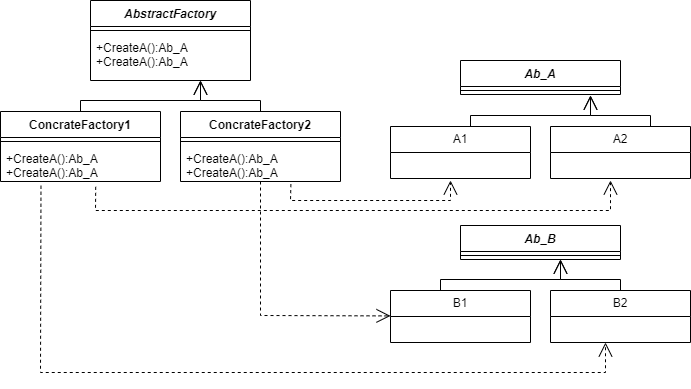

The diagram above was exported from draw.io. Its source (the exported page's mxGraphModel, read from the mxfile embedded in the PNG):
<mxGraphModel dx="1303" dy="1393" grid="1" gridSize="10" guides="1" tooltips="1" connect="1" arrows="1" fold="1" page="1" pageScale="1" pageWidth="827" pageHeight="1169" math="0" shadow="0">
  <root>
    <mxCell id="0" />
    <mxCell id="1" parent="0" />
    <mxCell id="wQyuFvnETz3tlHZ3EZNV-105" value="&lt;i&gt;AbstractFactory&lt;/i&gt;" style="swimlane;fontStyle=1;align=center;verticalAlign=top;childLayout=stackLayout;horizontal=1;startSize=26;horizontalStack=0;resizeParent=1;resizeParentMax=0;resizeLast=0;collapsible=1;marginBottom=0;whiteSpace=wrap;html=1;" vertex="1" parent="1">
      <mxGeometry x="150" y="160" width="160" height="80" as="geometry" />
    </mxCell>
    <mxCell id="wQyuFvnETz3tlHZ3EZNV-107" value="" style="line;strokeWidth=1;fillColor=none;align=left;verticalAlign=middle;spacingTop=-1;spacingLeft=3;spacingRight=3;rotatable=0;labelPosition=right;points=[];portConstraint=eastwest;strokeColor=inherit;" vertex="1" parent="wQyuFvnETz3tlHZ3EZNV-105">
      <mxGeometry y="26" width="160" height="8" as="geometry" />
    </mxCell>
    <mxCell id="wQyuFvnETz3tlHZ3EZNV-108" value="+CreateA():Ab_A&lt;br&gt;+CreateA():Ab_A" style="text;strokeColor=none;fillColor=none;align=left;verticalAlign=top;spacingLeft=4;spacingRight=4;overflow=hidden;rotatable=0;points=[[0,0.5],[1,0.5]];portConstraint=eastwest;whiteSpace=wrap;html=1;" vertex="1" parent="wQyuFvnETz3tlHZ3EZNV-105">
      <mxGeometry y="34" width="160" height="46" as="geometry" />
    </mxCell>
    <mxCell id="wQyuFvnETz3tlHZ3EZNV-109" value="&lt;i&gt;Ab_A&lt;/i&gt;" style="swimlane;fontStyle=1;align=center;verticalAlign=top;childLayout=stackLayout;horizontal=1;startSize=26;horizontalStack=0;resizeParent=1;resizeParentMax=0;resizeLast=0;collapsible=1;marginBottom=0;whiteSpace=wrap;html=1;" vertex="1" parent="1">
      <mxGeometry x="520" y="220" width="160" height="34" as="geometry" />
    </mxCell>
    <mxCell id="wQyuFvnETz3tlHZ3EZNV-110" value="" style="line;strokeWidth=1;fillColor=none;align=left;verticalAlign=middle;spacingTop=-1;spacingLeft=3;spacingRight=3;rotatable=0;labelPosition=right;points=[];portConstraint=eastwest;strokeColor=inherit;" vertex="1" parent="wQyuFvnETz3tlHZ3EZNV-109">
      <mxGeometry y="26" width="160" height="8" as="geometry" />
    </mxCell>
    <mxCell id="wQyuFvnETz3tlHZ3EZNV-112" value="&lt;i&gt;Ab_B&lt;/i&gt;" style="swimlane;fontStyle=1;align=center;verticalAlign=top;childLayout=stackLayout;horizontal=1;startSize=26;horizontalStack=0;resizeParent=1;resizeParentMax=0;resizeLast=0;collapsible=1;marginBottom=0;whiteSpace=wrap;html=1;" vertex="1" parent="1">
      <mxGeometry x="520" y="385" width="160" height="34" as="geometry" />
    </mxCell>
    <mxCell id="wQyuFvnETz3tlHZ3EZNV-113" value="" style="line;strokeWidth=1;fillColor=none;align=left;verticalAlign=middle;spacingTop=-1;spacingLeft=3;spacingRight=3;rotatable=0;labelPosition=right;points=[];portConstraint=eastwest;strokeColor=inherit;" vertex="1" parent="wQyuFvnETz3tlHZ3EZNV-112">
      <mxGeometry y="26" width="160" height="8" as="geometry" />
    </mxCell>
    <mxCell id="wQyuFvnETz3tlHZ3EZNV-114" value="A1" style="swimlane;fontStyle=0;childLayout=stackLayout;horizontal=1;startSize=26;fillColor=none;horizontalStack=0;resizeParent=1;resizeParentMax=0;resizeLast=0;collapsible=1;marginBottom=0;whiteSpace=wrap;html=1;" vertex="1" parent="1">
      <mxGeometry x="450" y="286" width="140" height="52" as="geometry" />
    </mxCell>
    <mxCell id="wQyuFvnETz3tlHZ3EZNV-118" value="A2" style="swimlane;fontStyle=0;childLayout=stackLayout;horizontal=1;startSize=26;fillColor=none;horizontalStack=0;resizeParent=1;resizeParentMax=0;resizeLast=0;collapsible=1;marginBottom=0;whiteSpace=wrap;html=1;" vertex="1" parent="1">
      <mxGeometry x="610" y="286" width="140" height="52" as="geometry" />
    </mxCell>
    <mxCell id="wQyuFvnETz3tlHZ3EZNV-119" value="B1" style="swimlane;fontStyle=0;childLayout=stackLayout;horizontal=1;startSize=26;fillColor=none;horizontalStack=0;resizeParent=1;resizeParentMax=0;resizeLast=0;collapsible=1;marginBottom=0;whiteSpace=wrap;html=1;" vertex="1" parent="1">
      <mxGeometry x="450" y="450" width="140" height="52" as="geometry" />
    </mxCell>
    <mxCell id="wQyuFvnETz3tlHZ3EZNV-120" value="B2" style="swimlane;fontStyle=0;childLayout=stackLayout;horizontal=1;startSize=26;fillColor=none;horizontalStack=0;resizeParent=1;resizeParentMax=0;resizeLast=0;collapsible=1;marginBottom=0;whiteSpace=wrap;html=1;" vertex="1" parent="1">
      <mxGeometry x="610" y="450" width="140" height="52" as="geometry" />
    </mxCell>
    <mxCell id="wQyuFvnETz3tlHZ3EZNV-121" value="ConcrateFactory1" style="swimlane;fontStyle=1;align=center;verticalAlign=top;childLayout=stackLayout;horizontal=1;startSize=26;horizontalStack=0;resizeParent=1;resizeParentMax=0;resizeLast=0;collapsible=1;marginBottom=0;whiteSpace=wrap;html=1;" vertex="1" parent="1">
      <mxGeometry x="60" y="271" width="160" height="70" as="geometry" />
    </mxCell>
    <mxCell id="wQyuFvnETz3tlHZ3EZNV-123" value="" style="line;strokeWidth=1;fillColor=none;align=left;verticalAlign=middle;spacingTop=-1;spacingLeft=3;spacingRight=3;rotatable=0;labelPosition=right;points=[];portConstraint=eastwest;strokeColor=inherit;" vertex="1" parent="wQyuFvnETz3tlHZ3EZNV-121">
      <mxGeometry y="26" width="160" height="8" as="geometry" />
    </mxCell>
    <mxCell id="wQyuFvnETz3tlHZ3EZNV-124" value="+CreateA():Ab_A&lt;br style=&quot;border-color: var(--border-color);&quot;&gt;+CreateA():Ab_A" style="text;strokeColor=none;fillColor=none;align=left;verticalAlign=top;spacingLeft=4;spacingRight=4;overflow=hidden;rotatable=0;points=[[0,0.5],[1,0.5]];portConstraint=eastwest;whiteSpace=wrap;html=1;" vertex="1" parent="wQyuFvnETz3tlHZ3EZNV-121">
      <mxGeometry y="34" width="160" height="36" as="geometry" />
    </mxCell>
    <mxCell id="wQyuFvnETz3tlHZ3EZNV-125" value="ConcrateFactory2" style="swimlane;fontStyle=1;align=center;verticalAlign=top;childLayout=stackLayout;horizontal=1;startSize=26;horizontalStack=0;resizeParent=1;resizeParentMax=0;resizeLast=0;collapsible=1;marginBottom=0;whiteSpace=wrap;html=1;" vertex="1" parent="1">
      <mxGeometry x="240" y="271" width="160" height="70" as="geometry" />
    </mxCell>
    <mxCell id="wQyuFvnETz3tlHZ3EZNV-126" value="" style="line;strokeWidth=1;fillColor=none;align=left;verticalAlign=middle;spacingTop=-1;spacingLeft=3;spacingRight=3;rotatable=0;labelPosition=right;points=[];portConstraint=eastwest;strokeColor=inherit;" vertex="1" parent="wQyuFvnETz3tlHZ3EZNV-125">
      <mxGeometry y="26" width="160" height="8" as="geometry" />
    </mxCell>
    <mxCell id="wQyuFvnETz3tlHZ3EZNV-127" value="+CreateA():Ab_A&lt;br style=&quot;border-color: var(--border-color);&quot;&gt;+CreateA():Ab_A" style="text;strokeColor=none;fillColor=none;align=left;verticalAlign=top;spacingLeft=4;spacingRight=4;overflow=hidden;rotatable=0;points=[[0,0.5],[1,0.5]];portConstraint=eastwest;whiteSpace=wrap;html=1;" vertex="1" parent="wQyuFvnETz3tlHZ3EZNV-125">
      <mxGeometry y="34" width="160" height="36" as="geometry" />
    </mxCell>
    <mxCell id="wQyuFvnETz3tlHZ3EZNV-128" value="" style="endArrow=open;endFill=1;endSize=12;html=1;rounded=0;exitX=0.5;exitY=0;exitDx=0;exitDy=0;" edge="1" parent="1" source="wQyuFvnETz3tlHZ3EZNV-121">
      <mxGeometry width="160" relative="1" as="geometry">
        <mxPoint x="90" y="254" as="sourcePoint" />
        <mxPoint x="260" y="240" as="targetPoint" />
        <Array as="points">
          <mxPoint x="140" y="260" />
          <mxPoint x="260" y="260" />
        </Array>
      </mxGeometry>
    </mxCell>
    <mxCell id="wQyuFvnETz3tlHZ3EZNV-129" value="" style="endArrow=open;endFill=1;endSize=12;html=1;rounded=0;exitX=0.5;exitY=0;exitDx=0;exitDy=0;" edge="1" parent="1" source="wQyuFvnETz3tlHZ3EZNV-125">
      <mxGeometry width="160" relative="1" as="geometry">
        <mxPoint x="170" y="280" as="sourcePoint" />
        <mxPoint x="260" y="240" as="targetPoint" />
        <Array as="points">
          <mxPoint x="320" y="260" />
          <mxPoint x="260" y="260" />
        </Array>
      </mxGeometry>
    </mxCell>
    <mxCell id="wQyuFvnETz3tlHZ3EZNV-132" value="" style="endArrow=open;endFill=1;endSize=12;html=1;rounded=0;exitX=0.5;exitY=0;exitDx=0;exitDy=0;" edge="1" parent="1">
      <mxGeometry width="160" relative="1" as="geometry">
        <mxPoint x="500" y="450" as="sourcePoint" />
        <mxPoint x="620" y="419" as="targetPoint" />
        <Array as="points">
          <mxPoint x="500" y="439" />
          <mxPoint x="620" y="439" />
        </Array>
      </mxGeometry>
    </mxCell>
    <mxCell id="wQyuFvnETz3tlHZ3EZNV-133" value="" style="endArrow=open;endFill=1;endSize=12;html=1;rounded=0;exitX=0.5;exitY=0;exitDx=0;exitDy=0;" edge="1" parent="1">
      <mxGeometry width="160" relative="1" as="geometry">
        <mxPoint x="680" y="450" as="sourcePoint" />
        <mxPoint x="620" y="419" as="targetPoint" />
        <Array as="points">
          <mxPoint x="680" y="439" />
          <mxPoint x="620" y="439" />
        </Array>
      </mxGeometry>
    </mxCell>
    <mxCell id="wQyuFvnETz3tlHZ3EZNV-134" value="" style="endArrow=open;endFill=1;endSize=12;html=1;rounded=0;exitX=0.5;exitY=0;exitDx=0;exitDy=0;" edge="1" parent="1">
      <mxGeometry width="160" relative="1" as="geometry">
        <mxPoint x="530" y="286" as="sourcePoint" />
        <mxPoint x="650" y="255" as="targetPoint" />
        <Array as="points">
          <mxPoint x="530" y="275" />
          <mxPoint x="650" y="275" />
        </Array>
      </mxGeometry>
    </mxCell>
    <mxCell id="wQyuFvnETz3tlHZ3EZNV-135" value="" style="endArrow=open;endFill=1;endSize=12;html=1;rounded=0;exitX=0.5;exitY=0;exitDx=0;exitDy=0;" edge="1" parent="1">
      <mxGeometry width="160" relative="1" as="geometry">
        <mxPoint x="710" y="286" as="sourcePoint" />
        <mxPoint x="650" y="255" as="targetPoint" />
        <Array as="points">
          <mxPoint x="710" y="275" />
          <mxPoint x="650" y="275" />
        </Array>
      </mxGeometry>
    </mxCell>
    <mxCell id="wQyuFvnETz3tlHZ3EZNV-136" value="&lt;br&gt;" style="endArrow=open;endSize=12;dashed=1;html=1;rounded=0;exitX=0.595;exitY=1.148;exitDx=0;exitDy=0;exitPerimeter=0;" edge="1" parent="1" source="wQyuFvnETz3tlHZ3EZNV-124">
      <mxGeometry width="160" relative="1" as="geometry">
        <mxPoint x="120" y="370" as="sourcePoint" />
        <mxPoint x="670" y="340" as="targetPoint" />
        <Array as="points">
          <mxPoint x="155" y="370" />
          <mxPoint x="670" y="370" />
        </Array>
      </mxGeometry>
    </mxCell>
    <mxCell id="wQyuFvnETz3tlHZ3EZNV-137" value="&lt;br&gt;" style="endArrow=open;endSize=12;dashed=1;html=1;rounded=0;exitX=0.253;exitY=1.118;exitDx=0;exitDy=0;exitPerimeter=0;" edge="1" parent="1" source="wQyuFvnETz3tlHZ3EZNV-124">
      <mxGeometry width="160" relative="1" as="geometry">
        <mxPoint x="150" y="508" as="sourcePoint" />
        <mxPoint x="665" y="502" as="targetPoint" />
        <Array as="points">
          <mxPoint x="100" y="532" />
          <mxPoint x="665" y="532" />
        </Array>
      </mxGeometry>
    </mxCell>
    <mxCell id="wQyuFvnETz3tlHZ3EZNV-138" value="&lt;br&gt;" style="endArrow=open;endSize=12;dashed=1;html=1;rounded=0;" edge="1" parent="1" source="wQyuFvnETz3tlHZ3EZNV-127">
      <mxGeometry width="160" relative="1" as="geometry">
        <mxPoint x="290" y="475.41" as="sourcePoint" />
        <mxPoint x="450" y="475.41" as="targetPoint" />
        <Array as="points">
          <mxPoint x="320" y="475" />
        </Array>
      </mxGeometry>
    </mxCell>
    <mxCell id="wQyuFvnETz3tlHZ3EZNV-140" value="&lt;br&gt;" style="endArrow=open;endSize=12;dashed=1;html=1;rounded=0;exitX=0.69;exitY=1.074;exitDx=0;exitDy=0;exitPerimeter=0;" edge="1" parent="1" source="wQyuFvnETz3tlHZ3EZNV-127">
      <mxGeometry width="160" relative="1" as="geometry">
        <mxPoint x="350" y="350" as="sourcePoint" />
        <mxPoint x="510" y="340" as="targetPoint" />
        <Array as="points">
          <mxPoint x="350" y="360" />
          <mxPoint x="510" y="360" />
        </Array>
      </mxGeometry>
    </mxCell>
  </root>
</mxGraphModel>